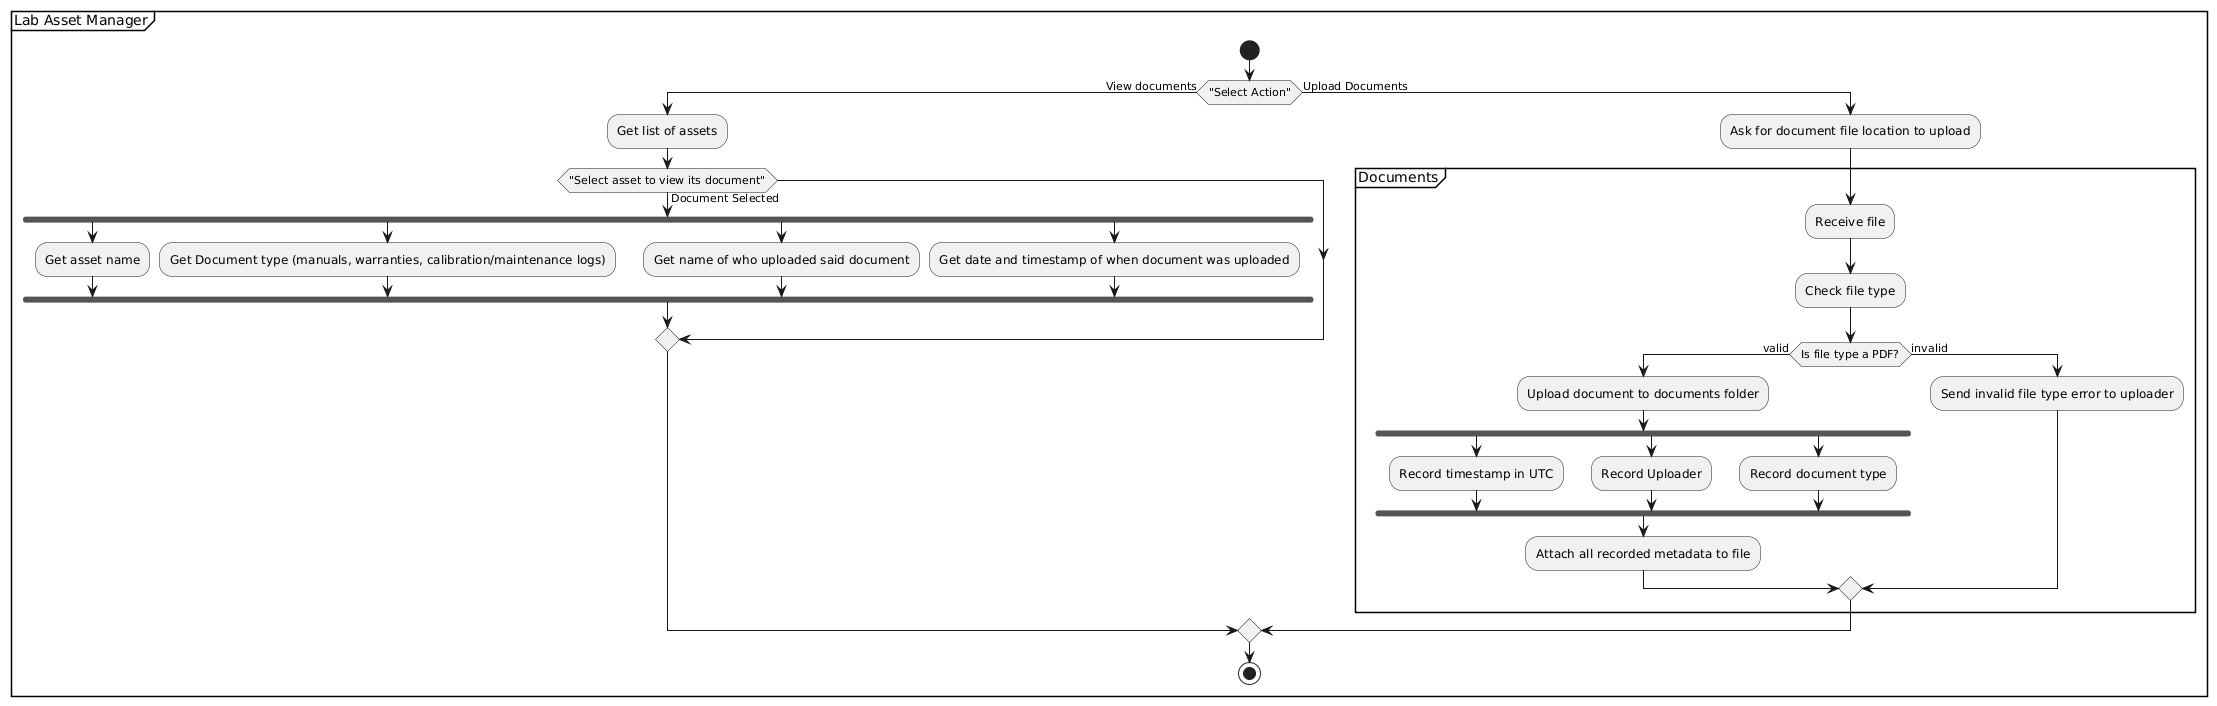

The diagram above was rendered by PlantUML. Its source (embedded in the PNG):
@startuml
partition Lab Asset Manager{
    start
    if ("Select Action") then (View documents)
        :Get list of assets;
        if ("Select asset to view its document") then (Document Selected)
        fork
            :Get asset name;
        fork again
            :Get Document type (manuals, warranties, calibration/maintenance logs);
        fork again
            :Get name of who uploaded said document;
        fork again
            :Get date and timestamp of when document was uploaded;
        end fork
        endif
    else (Upload Documents)
        :Ask for document file location to upload;
        partition Documents{
            :Receive file;
            :Check file type;
            if (Is file type a PDF?) then (valid)
                :Upload document to documents folder;
                fork
                    :Record timestamp in UTC;
                fork again
                    :Record Uploader;
                fork again
                    :Record document type;
                end fork
                :Attach all recorded metadata to file;
            else (invalid)
                :Send invalid file type error to uploader;
            endif
        }
    endif
stop
}
@enduml